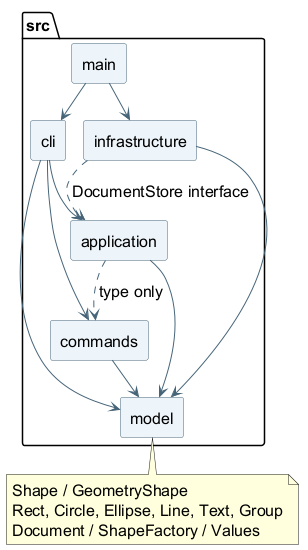

The diagram above was rendered by PlantUML. Its source (embedded in the PNG):
@startuml
!pragma layout smetana
skinparam shadowing false
skinparam defaultFontName SansSerif
skinparam defaultFontSize 16
skinparam ArrowColor #476579
skinparam componentBackgroundColor #EDF5FA
skinparam componentBorderColor #476579
skinparam packageBackgroundColor #FFFFFF
skinparam componentStyle rectangle
package "src" {
  [main] --> [cli]
  [main] --> [infrastructure]
  [cli] --> [application]
  [cli] --> [commands]
  [cli] --> [model]
  [application] ..> [commands] : type only
  [application] --> [model]
  [commands] --> [model]
  [infrastructure] ..> [application] : DocumentStore interface
  [infrastructure] --> [model]
}
note bottom of [model]
Shape / GeometryShape
Rect, Circle, Ellipse, Line, Text, Group
Document / ShapeFactory / Values
end note
@enduml